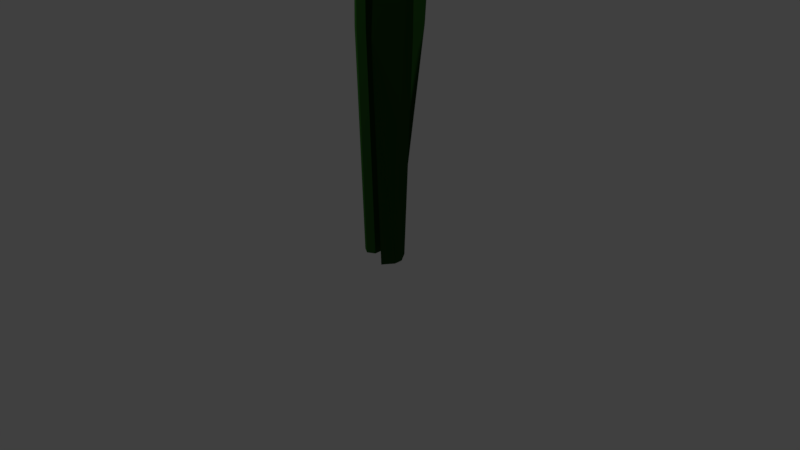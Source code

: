 # Source: planta_rau.blend  (saved by Blender 2.78.0; exported with 4.5.12 LTS)
import bpy
from mathutils import Matrix  # noqa: F401  (used for matrix-valued properties, if any)

bpy.ops.wm.read_factory_settings(use_empty=True)
scene = bpy.context.scene
scene.name = 'Scene'

# ---- collections
col_collection_1 = bpy.data.collections.new('Collection 1'); scene.collection.children.link(col_collection_1)

# ---- materials (node trees are filled in below, after node groups)
mat_planta_rau = bpy.data.materials.new('planta rau')
mat_planta_rau.alpha_threshold = 0.0
mat_planta_rau.use_transparent_shadow = False
mat_planta_rau.diffuse_color = (0.02668, 0.1065, 0.01281, 1.0)
mat_planta_rau.roughness = 0.5
mat_varf_planta_rau = bpy.data.materials.new('varf planta rau')
mat_varf_planta_rau.alpha_threshold = 0.0
mat_varf_planta_rau.use_transparent_shadow = False
mat_varf_planta_rau.diffuse_color = (0.1473, 0.09481, 0.04631, 1.0)
mat_varf_planta_rau.roughness = 0.5
mat_tulpina_rau = bpy.data.materials.new('tulpina rau')
mat_tulpina_rau.alpha_threshold = 0.0
mat_tulpina_rau.use_transparent_shadow = False
mat_tulpina_rau.diffuse_color = (0.01498, 0.06372, 0.01009, 1.0)
mat_tulpina_rau.roughness = 0.5

# ---- material node trees

# ---- world
world_world = bpy.data.worlds.new('World'); scene.world = world_world
world_world.color = (0.05088, 0.05088, 0.05088)
world_world.use_sun_shadow = False
world_world.sun_shadow_jitter_overblur = 0.0
world_world.cycles.sampling_method = 'MANUAL'

# ---- cameras
cam_camera = bpy.data.cameras.new('Camera')
cam_camera.clip_end = 100.0
cam_camera.lens = 35.0
cam_camera.sensor_width = 32.0
cam_camera.sensor_height = 18.0
cam_camera.ortho_scale = 7.314
cam_camera.dof.focus_distance = 0.0
cam_camera.dof.aperture_fstop = 128.0

# ---- lights
light_lamp = bpy.data.lights.new('Lamp', 'POINT')
light_lamp.transmission_factor = 0.0
light_lamp.cutoff_distance = 30.0
light_lamp.energy = 526.0
light_lamp.shadow_buffer_clip_start = 1.001
light_lamp.shadow_soft_size = 0.1
light_lamp.shadow_maximum_resolution = 0.006
light_lamp.use_absolute_resolution = True

# ---- meshes
me_cylinder_001 = bpy.data.meshes.new('Cylinder.001')
me_cylinder_001.from_pydata([(-8.371e-09, 0.1119, -4.283), (-1.054e-08, 0.03445, 4.283), (0.09689, 0.05594, -4.283), (0.02984, 0.01723, 4.283), (0.09689, -0.05594, -4.283), (0.02984, -0.01723, 4.283), (-1.815e-08, -0.1119, -4.283), (-1.355e-08, -0.03445, 4.283), (-0.09689, -0.05594, -4.283), (-0.02984, -0.01723, 4.283), (-0.09689, 0.05594, -4.283), (-0.02984, 0.01723, 4.283), (-0.06307, 0.1125, -1.428), (-8.686e-09, 0.07553, 1.428), (0.06541, 0.03777, 1.428), (0.03437, 0.05625, -1.428), (0.06541, -0.03777, 1.428), (0.03437, -0.05625, -1.428), (-1.529e-08, -0.07553, 1.428), (-0.06307, -0.1125, -1.428), (-0.06541, -0.03777, 1.428), (-0.1605, -0.05625, -1.428), (-0.06541, 0.03777, 1.428), (-0.1605, 0.05625, -1.428), (-2.911e-08, 0.08582, 4.046), (-3.093e-08, 0.05208, 5.319), (0.0464, 0.0722, 4.046), (0.02816, 0.04382, 5.319), (0.07807, 0.03565, 4.046), (0.04738, 0.02164, 5.319), (0.08495, -0.01221, 4.046), (0.05155, -0.007412, 5.319), (0.06486, -0.0562, 4.046), (0.03936, -0.03411, 5.319), (0.02418, -0.08235, 4.046), (0.01467, -0.04997, 5.319), (-0.02418, -0.08235, 4.046), (-0.01467, -0.04997, 5.319), (-0.06486, -0.0562, 4.046), (-0.03936, -0.03411, 5.319), (-0.08495, -0.01221, 4.046), (-0.05155, -0.007412, 5.319), (-0.07807, 0.03565, 4.046), (-0.04738, 0.02164, 5.319), (-0.0464, 0.0722, 4.046), (-0.02816, 0.04382, 5.319), (-2.8e-08, 0.1165, 4.399), (-2.79e-08, 0.1185, 4.965), (0.06406, 0.09968, 4.965), (0.06299, 0.09801, 4.399), (0.1078, 0.04922, 4.965), (0.106, 0.0484, 4.399), (0.1173, -0.01686, 4.965), (0.1153, -0.01658, 4.399), (0.08955, -0.0776, 4.965), (0.08805, -0.0763, 4.399), (0.03338, -0.1137, 4.965), (0.03282, -0.1118, 4.399), (-0.03338, -0.1137, 4.965), (-0.03282, -0.1118, 4.399), (-0.08955, -0.0776, 4.965), (-0.08805, -0.0763, 4.399), (-0.1173, -0.01686, 4.965), (-0.1153, -0.01658, 4.399), (-0.1078, 0.04922, 4.965), (-0.106, 0.0484, 4.399), (-0.06406, 0.09968, 4.965), (-0.06299, 0.09801, 4.399)], [], [(13, 1, 3, 14), (14, 3, 5, 16), (16, 5, 7, 18), (18, 7, 9, 20), (3, 1, 11, 9, 7, 5), (20, 9, 11, 22), (22, 11, 1, 13), (0, 2, 4, 6, 8, 10), (10, 23, 12, 0), (23, 22, 13, 12), (8, 21, 23, 10), (21, 20, 22, 23), (6, 19, 21, 8), (19, 18, 20, 21), (4, 17, 19, 6), (17, 16, 18, 19), (2, 15, 17, 4), (15, 14, 16, 17), (0, 12, 15, 2), (12, 13, 14, 15), (47, 25, 27, 48), (48, 27, 29, 50), (50, 29, 31, 52), (52, 31, 33, 54), (54, 33, 35, 56), (56, 35, 37, 58), (58, 37, 39, 60), (60, 39, 41, 62), (62, 41, 43, 64), (27, 25, 45, 43, 41, 39, 37, 35, 33, 31, 29), (64, 43, 45, 66), (66, 45, 25, 47), (24, 26, 28, 30, 32, 34, 36, 38, 40, 42, 44), (44, 67, 46, 24), (67, 66, 47, 46), (42, 65, 67, 44), (65, 64, 66, 67), (40, 63, 65, 42), (63, 62, 64, 65), (38, 61, 63, 40), (61, 60, 62, 63), (36, 59, 61, 38), (59, 58, 60, 61), (34, 57, 59, 36), (57, 56, 58, 59), (32, 55, 57, 34), (55, 54, 56, 57), (30, 53, 55, 32), (53, 52, 54, 55), (28, 51, 53, 30), (51, 50, 52, 53), (26, 49, 51, 28), (49, 48, 50, 51), (24, 46, 49, 26), (46, 47, 48, 49)])
me_cylinder_001.polygons.foreach_set('material_index', [2, 2, 2, 2, 2, 2, 2, 2, 2, 2, 2, 2, 2, 2, 2, 2, 2, 2, 2, 2, 1, 1, 1, 1, 1, 1, 1, 1, 1, 1, 1, 1, 1, 1, 1, 1, 1, 1, 1, 1, 1, 1, 1, 1, 1, 1, 1, 1, 1, 1, 1, 1, 1, 1, 1])
me_cylinder_001.materials.append(mat_planta_rau)
me_cylinder_001.materials.append(mat_varf_planta_rau)
me_cylinder_001.materials.append(mat_tulpina_rau)
me_cylinder_001.use_remesh_preserve_volume = False
me_cylinder_001.use_remesh_preserve_attributes = False
me_cylinder_001.use_mirror_vertex_groups = False
me_cylinder_001.update()
me_cylinder = bpy.data.meshes.new('Cylinder')
me_cylinder.from_pydata([(0.3681, 0.1962, -4.28), (0.6795, -7.451e-09, 3.475), (0.4649, 0.05594, -4.284), (0.4649, -0.05594, -4.284), (0.3681, -0.2008, -4.28), (0.2712, -0.05594, -4.277), (0.2712, 0.05594, -4.277), (0.4089, 0.2956, -1.424), (0.5757, 0.2753, 1.427), (0.8174, -9.313e-09, 1.418), (0.5863, 0.1536, -1.431), (0.6631, -0.05625, -1.434), (0.5757, -0.2373, 1.427), (0.4089, -0.3044, -1.424), (0.5983, -0.03777, 1.426), (0.453, -0.05625, -1.426), (0.5983, 0.03777, 1.426), (0.453, 0.05625, -1.426), (-0.1492, 0.03628, -4.245), (0.002356, 1.177, 4.246), (-0.1024, 0.1991, -4.265), (-0.01603, 0.2697, -4.273), (0.1574, 0.2868, -4.275), (0.1071, 0.1211, -4.256), (0.02074, 0.05053, -4.247), (-0.1858, 0.2643, -1.397), (-0.2102, 0.6645, 1.431), (-0.1513, 1.024, 1.388), (-0.189, 0.49, -1.424), (-0.07581, 0.6814, -1.447), (0.1855, 0.988, 1.392), (0.2774, 0.6429, -1.442), (0.01713, 0.8794, 1.405), (0.05779, 0.5202, -1.427), (-0.04118, 0.8318, 1.411), (-0.02907, 0.4492, -1.419)], [], [(8, 1, 9), (9, 1, 12), (12, 1, 14), (14, 1, 16), (16, 1, 8), (0, 2, 3, 4, 5, 6), (6, 17, 7, 0), (17, 16, 8, 7), (5, 15, 17, 6), (15, 14, 16, 17), (4, 13, 15, 5), (13, 12, 14, 15), (3, 11, 13, 4), (11, 9, 12, 13), (2, 10, 11, 3), (10, 9, 11), (0, 7, 10, 2), (7, 8, 9, 10), (26, 19, 27), (27, 19, 30), (30, 19, 32), (32, 19, 34), (34, 19, 26), (18, 20, 21, 22, 23, 24), (24, 35, 25, 18), (35, 34, 26, 25), (23, 33, 35, 24), (33, 32, 34, 35), (22, 31, 33, 23), (31, 30, 32, 33), (21, 29, 31, 22), (29, 27, 30, 31), (20, 28, 29, 21), (28, 27, 29), (18, 25, 28, 20), (25, 26, 27, 28)])
me_cylinder.materials.append(mat_tulpina_rau)
me_cylinder.use_remesh_preserve_volume = False
me_cylinder.use_remesh_preserve_attributes = False
me_cylinder.use_mirror_vertex_groups = False
me_cylinder.update()

# ---- objects
ob_cylinder_001 = bpy.data.objects.new('Cylinder.001', me_cylinder_001)
ob_cylinder = bpy.data.objects.new('Cylinder', me_cylinder)
ob_lamp = bpy.data.objects.new('Lamp', light_lamp)
ob_camera = bpy.data.objects.new('Camera', cam_camera)

# ---- transforms, parenting, visibility, modifiers, constraints
ob_cylinder_001.location = (0.0, 0.0, 4.349)
ob_cylinder_001.lineart.crease_threshold = 0.0
ob_cylinder.location = (0.0, 0.0, 4.349)
ob_cylinder.lineart.crease_threshold = 0.0
ob_lamp.location = (-3.989, -5.052, 5.904)
ob_lamp.rotation_euler = (0.6503, 0.05522, 1.866)
ob_lamp.lock_rotations_4d = False
ob_lamp.empty_display_type = 'ARROWS'
ob_lamp.color = (0.0, 0.0, 0.0, 0.0)
ob_lamp.lineart.crease_threshold = 0.0
ob_camera.location = (7.481, -6.508, 5.344)
ob_camera.rotation_euler = (1.109, 0.01082, 0.8149)
ob_camera.lock_rotations_4d = False
ob_camera.empty_display_type = 'ARROWS'
ob_camera.color = (0.0, 0.0, 0.0, 0.0)
ob_camera.display_type = 'WIRE'
ob_camera.lineart.crease_threshold = 0.0

# ---- collection membership
col_collection_1.objects.link(ob_cylinder_001)
col_collection_1.objects.link(ob_cylinder)
col_collection_1.objects.link(ob_lamp)
col_collection_1.objects.link(ob_camera)

# ---- scene / render settings (as saved in the file)
scene.camera = ob_camera
scene.frame_start = 1; scene.frame_end = 250; scene.frame_set(1)
scene.render.engine = 'BLENDER_EEVEE_NEXT'
scene.render.resolution_percentage = 50
scene.render.dither_intensity = 0.0
scene.cycles.use_denoising = False
scene.cycles.samples = 128
scene.cycles.sampling_pattern = 'TABULATED_SOBOL'
scene.cycles.light_sampling_threshold = 0.0
scene.cycles.use_adaptive_sampling = False
scene.cycles.use_light_tree = False
scene.cycles.blur_glossy = 0.0
scene.cycles.sample_clamp_indirect = 0.0
scene.view_settings.view_transform = 'Standard'
bpy.context.view_layer.update()
